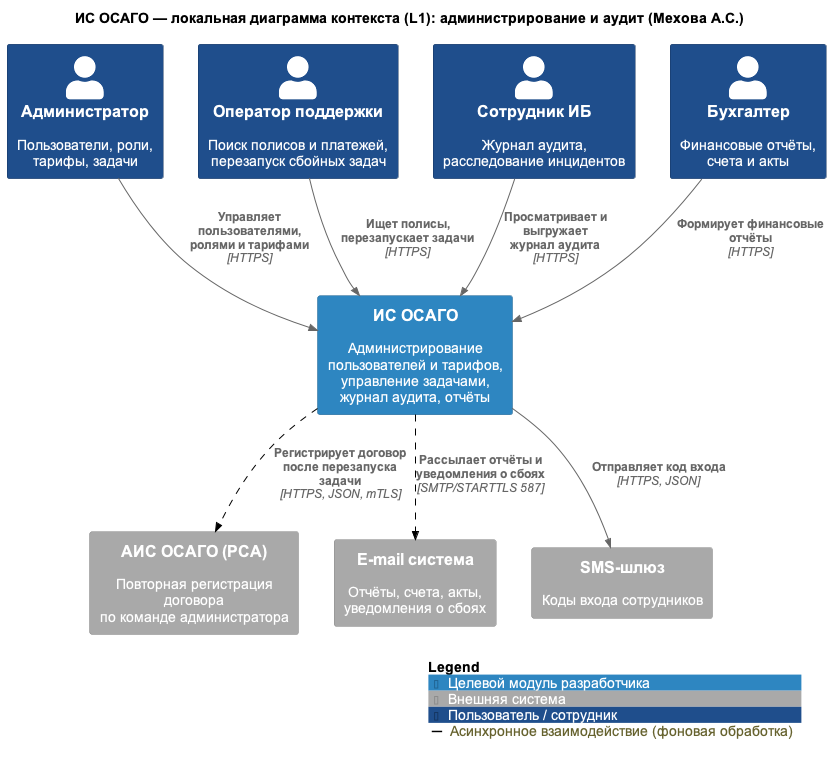

The diagram above was rendered by PlantUML. Its source (embedded in the PNG):
@startuml
!include <C4/C4_Context>
skinparam defaultFontName Arial
AddElementTag("target", $bgColor="#2E86C1", $borderColor="#1F6391", $fontColor="#FFFFFF", $legendText="Целевой модуль разработчика")
AddElementTag("ext", $bgColor="#A9A9A9", $borderColor="#8A8A8A", $fontColor="#FFFFFF", $legendText="Внешняя система")
AddElementTag("staff", $bgColor="#1F4E8C", $borderColor="#143560", $fontColor="#FFFFFF", $legendText="Пользователь / сотрудник")
AddElementTag("outer", $bgColor="#A9A9A9", $borderColor="#8A8A8A", $fontColor="#FFFFFF", $legendText="Внешний пользователь")
AddRelTag("async", $lineStyle=DashedLine(), $lineColor="#000000", $legendText="Асинхронное взаимодействие (фоновая обработка)")
HIDE_STEREOTYPE()

title ИС ОСАГО — локальная диаграмма контекста (L1): администрирование и аудит (Мехова А.С.)

Person(admin, "Администратор", "Пользователи, роли,\nтарифы, задачи", $tags="staff")
Person(support, "Оператор поддержки", "Поиск полисов и платежей,\nперезапуск сбойных задач", $tags="staff")
Person(security, "Сотрудник ИБ", "Журнал аудита,\nрасследование инцидентов", $tags="staff")
Person(accountant, "Бухгалтер", "Финансовые отчёты,\nсчета и акты", $tags="staff")

System(osago, "ИС ОСАГО", "Администрирование пользователей и тарифов,\nуправление задачами, журнал аудита, отчёты", $tags="target")

System_Ext(ais, "АИС ОСАГО (РСА)", "Повторная регистрация договора\nпо команде администратора", $tags="ext")
System_Ext(email, "E-mail система", "Отчёты, счета, акты,\nуведомления о сбоях", $tags="ext")
System_Ext(sms, "SMS-шлюз", "Коды входа сотрудников", $tags="ext")

Rel_D(admin, osago, "Управляет пользователями,\nролями и тарифами", "HTTPS")
Rel_D(support, osago, "Ищет полисы, перезапускает задачи", "HTTPS")
Rel_D(security, osago, "Просматривает и выгружает\nжурнал аудита", "HTTPS")
Rel_D(accountant, osago, "Формирует финансовые отчёты", "HTTPS")

Rel_D(osago, ais, "Регистрирует договор\nпосле перезапуска задачи", "HTTPS, JSON, mTLS", $tags="async")
Rel_D(osago, email, "Рассылает отчёты и уведомления о сбоях", "SMTP/STARTTLS 587", $tags="async")
Rel_D(osago, sms, "Отправляет код входа", "HTTPS, JSON")

Lay_R(admin, support)
Lay_R(support, security)
Lay_R(security, accountant)
Lay_R(ais, email)
Lay_R(email, sms)

SHOW_LEGEND()
@enduml